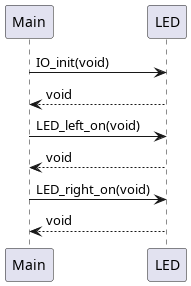

The diagram above was rendered by PlantUML. Its source (embedded in the PNG):
@startuml
Main -> LED : IO_init(void)
LED --> Main : void

Main -> LED : LED_left_on(void)
LED --> Main : void

Main -> LED : LED_right_on(void)
LED --> Main : void

@enduml